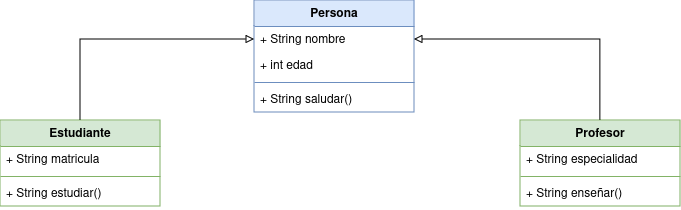

The diagram above was exported from draw.io. Its source (the exported page's mxGraphModel, read from the mxfile embedded in the PNG):
<mxGraphModel dx="1434" dy="750" grid="1" gridSize="10" guides="1" tooltips="1" connect="1" arrows="1" fold="1" page="1" pageScale="1" pageWidth="827" pageHeight="1169" math="0" shadow="0">
  <root>
    <mxCell id="0" />
    <mxCell id="1" parent="0" />
    <mxCell id="R7yx8AwMMxW2FubnMkPR-3" value="Persona" style="swimlane;fontStyle=1;align=center;verticalAlign=top;childLayout=stackLayout;horizontal=1;startSize=26;horizontalStack=0;resizeParent=1;resizeParentMax=0;resizeLast=0;collapsible=1;marginBottom=0;whiteSpace=wrap;html=1;fillColor=#dae8fc;strokeColor=#6c8ebf;" parent="1" vertex="1">
      <mxGeometry x="334" y="90" width="160" height="112" as="geometry" />
    </mxCell>
    <mxCell id="R7yx8AwMMxW2FubnMkPR-4" value="&lt;div&gt;+ String nombre&lt;/div&gt;&lt;div&gt;&lt;br&gt;&lt;/div&gt;" style="text;strokeColor=none;fillColor=none;align=left;verticalAlign=top;spacingLeft=4;spacingRight=4;overflow=hidden;rotatable=0;points=[[0,0.5],[1,0.5]];portConstraint=eastwest;whiteSpace=wrap;html=1;" parent="R7yx8AwMMxW2FubnMkPR-3" vertex="1">
      <mxGeometry y="26" width="160" height="26" as="geometry" />
    </mxCell>
    <mxCell id="R7yx8AwMMxW2FubnMkPR-7" value="&lt;div&gt;+ int edad&lt;br&gt;&lt;/div&gt;&lt;div&gt;&lt;br&gt;&lt;/div&gt;" style="text;strokeColor=none;fillColor=none;align=left;verticalAlign=top;spacingLeft=4;spacingRight=4;overflow=hidden;rotatable=0;points=[[0,0.5],[1,0.5]];portConstraint=eastwest;whiteSpace=wrap;html=1;" parent="R7yx8AwMMxW2FubnMkPR-3" vertex="1">
      <mxGeometry y="52" width="160" height="26" as="geometry" />
    </mxCell>
    <mxCell id="R7yx8AwMMxW2FubnMkPR-5" value="" style="line;strokeWidth=1;fillColor=none;align=left;verticalAlign=middle;spacingTop=-1;spacingLeft=3;spacingRight=3;rotatable=0;labelPosition=right;points=[];portConstraint=eastwest;strokeColor=inherit;" parent="R7yx8AwMMxW2FubnMkPR-3" vertex="1">
      <mxGeometry y="78" width="160" height="8" as="geometry" />
    </mxCell>
    <mxCell id="R7yx8AwMMxW2FubnMkPR-6" value="+ String saludar()" style="text;strokeColor=none;fillColor=none;align=left;verticalAlign=top;spacingLeft=4;spacingRight=4;overflow=hidden;rotatable=0;points=[[0,0.5],[1,0.5]];portConstraint=eastwest;whiteSpace=wrap;html=1;" parent="R7yx8AwMMxW2FubnMkPR-3" vertex="1">
      <mxGeometry y="86" width="160" height="26" as="geometry" />
    </mxCell>
    <mxCell id="R7yx8AwMMxW2FubnMkPR-20" style="edgeStyle=orthogonalEdgeStyle;rounded=0;orthogonalLoop=1;jettySize=auto;html=1;exitX=0.5;exitY=0;exitDx=0;exitDy=0;entryX=1;entryY=0.5;entryDx=0;entryDy=0;endArrow=block;endFill=0;" parent="1" source="R7yx8AwMMxW2FubnMkPR-8" target="R7yx8AwMMxW2FubnMkPR-4" edge="1">
      <mxGeometry relative="1" as="geometry" />
    </mxCell>
    <mxCell id="R7yx8AwMMxW2FubnMkPR-8" value="Profesor" style="swimlane;fontStyle=1;align=center;verticalAlign=top;childLayout=stackLayout;horizontal=1;startSize=26;horizontalStack=0;resizeParent=1;resizeParentMax=0;resizeLast=0;collapsible=1;marginBottom=0;whiteSpace=wrap;html=1;fillColor=#d5e8d4;strokeColor=#82b366;" parent="1" vertex="1">
      <mxGeometry x="600" y="210" width="160" height="86" as="geometry" />
    </mxCell>
    <mxCell id="R7yx8AwMMxW2FubnMkPR-9" value="+ String especialidad" style="text;strokeColor=none;fillColor=none;align=left;verticalAlign=top;spacingLeft=4;spacingRight=4;overflow=hidden;rotatable=0;points=[[0,0.5],[1,0.5]];portConstraint=eastwest;whiteSpace=wrap;html=1;" parent="R7yx8AwMMxW2FubnMkPR-8" vertex="1">
      <mxGeometry y="26" width="160" height="26" as="geometry" />
    </mxCell>
    <mxCell id="R7yx8AwMMxW2FubnMkPR-11" value="" style="line;strokeWidth=1;fillColor=none;align=left;verticalAlign=middle;spacingTop=-1;spacingLeft=3;spacingRight=3;rotatable=0;labelPosition=right;points=[];portConstraint=eastwest;strokeColor=inherit;" parent="R7yx8AwMMxW2FubnMkPR-8" vertex="1">
      <mxGeometry y="52" width="160" height="8" as="geometry" />
    </mxCell>
    <mxCell id="R7yx8AwMMxW2FubnMkPR-12" value="+ String enseñar()" style="text;strokeColor=none;fillColor=none;align=left;verticalAlign=top;spacingLeft=4;spacingRight=4;overflow=hidden;rotatable=0;points=[[0,0.5],[1,0.5]];portConstraint=eastwest;whiteSpace=wrap;html=1;" parent="R7yx8AwMMxW2FubnMkPR-8" vertex="1">
      <mxGeometry y="60" width="160" height="26" as="geometry" />
    </mxCell>
    <mxCell id="R7yx8AwMMxW2FubnMkPR-19" style="edgeStyle=orthogonalEdgeStyle;rounded=0;orthogonalLoop=1;jettySize=auto;html=1;exitX=0.5;exitY=0;exitDx=0;exitDy=0;entryX=0;entryY=0.5;entryDx=0;entryDy=0;endArrow=block;endFill=0;" parent="1" source="R7yx8AwMMxW2FubnMkPR-13" target="R7yx8AwMMxW2FubnMkPR-4" edge="1">
      <mxGeometry relative="1" as="geometry" />
    </mxCell>
    <mxCell id="R7yx8AwMMxW2FubnMkPR-13" value="Estudiante" style="swimlane;fontStyle=1;align=center;verticalAlign=top;childLayout=stackLayout;horizontal=1;startSize=26;horizontalStack=0;resizeParent=1;resizeParentMax=0;resizeLast=0;collapsible=1;marginBottom=0;whiteSpace=wrap;html=1;fillColor=#d5e8d4;strokeColor=#82b366;" parent="1" vertex="1">
      <mxGeometry x="80" y="210" width="160" height="86" as="geometry" />
    </mxCell>
    <mxCell id="R7yx8AwMMxW2FubnMkPR-14" value="+ String matricula" style="text;strokeColor=none;fillColor=none;align=left;verticalAlign=top;spacingLeft=4;spacingRight=4;overflow=hidden;rotatable=0;points=[[0,0.5],[1,0.5]];portConstraint=eastwest;whiteSpace=wrap;html=1;" parent="R7yx8AwMMxW2FubnMkPR-13" vertex="1">
      <mxGeometry y="26" width="160" height="26" as="geometry" />
    </mxCell>
    <mxCell id="R7yx8AwMMxW2FubnMkPR-16" value="" style="line;strokeWidth=1;fillColor=none;align=left;verticalAlign=middle;spacingTop=-1;spacingLeft=3;spacingRight=3;rotatable=0;labelPosition=right;points=[];portConstraint=eastwest;strokeColor=inherit;" parent="R7yx8AwMMxW2FubnMkPR-13" vertex="1">
      <mxGeometry y="52" width="160" height="8" as="geometry" />
    </mxCell>
    <mxCell id="R7yx8AwMMxW2FubnMkPR-17" value="+ String estudiar()" style="text;strokeColor=none;fillColor=none;align=left;verticalAlign=top;spacingLeft=4;spacingRight=4;overflow=hidden;rotatable=0;points=[[0,0.5],[1,0.5]];portConstraint=eastwest;whiteSpace=wrap;html=1;" parent="R7yx8AwMMxW2FubnMkPR-13" vertex="1">
      <mxGeometry y="60" width="160" height="26" as="geometry" />
    </mxCell>
  </root>
</mxGraphModel>